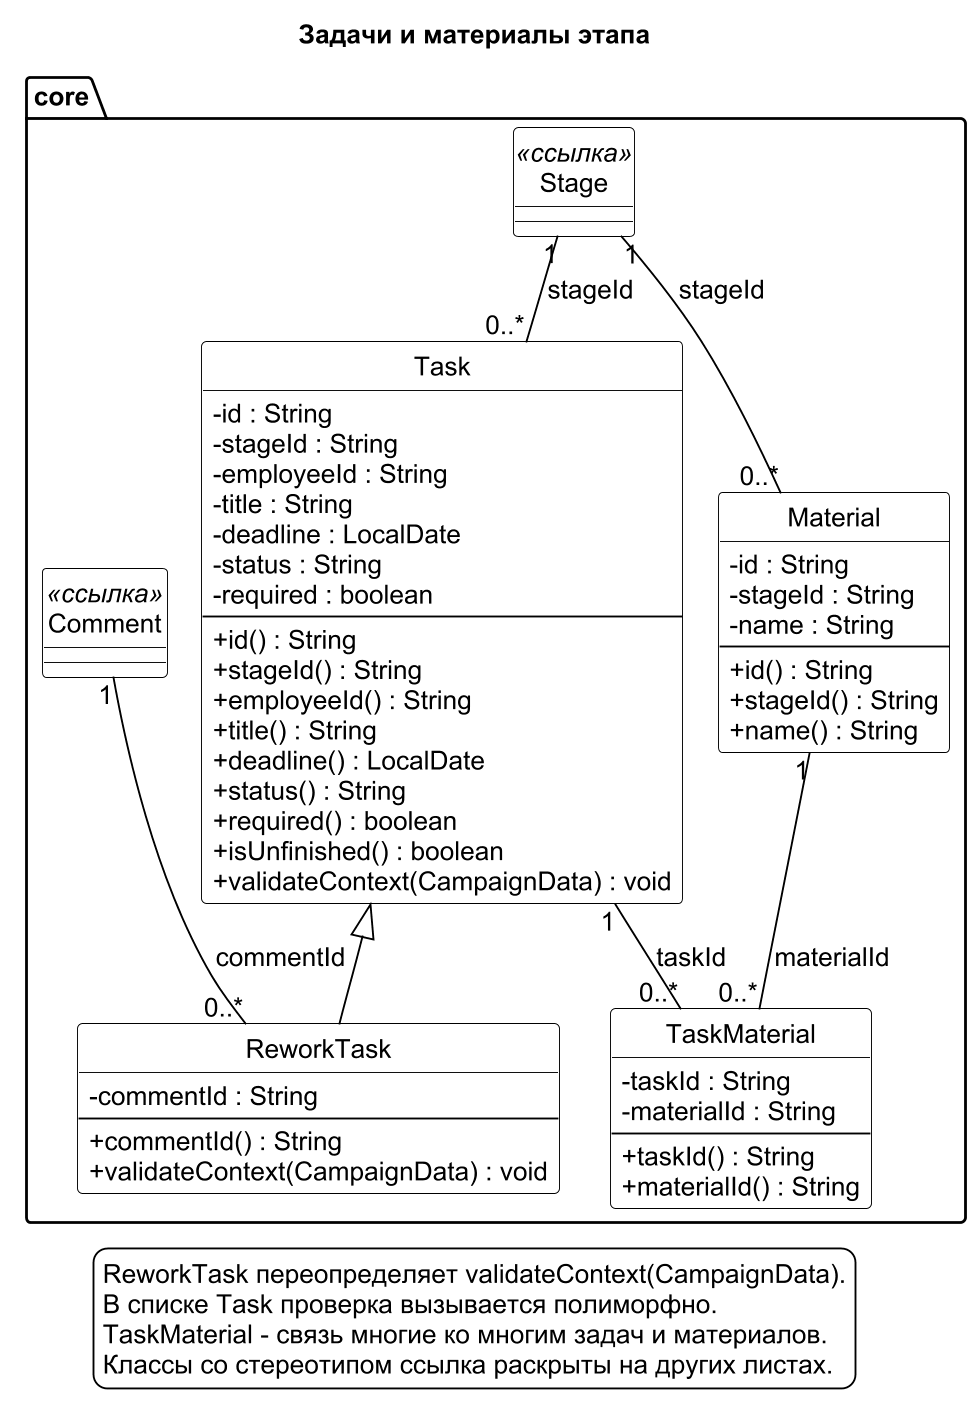

The diagram above was rendered by PlantUML. Its source (embedded in the PNG):
@startuml classes-03
!pragma layout smetana
skinparam monochrome true
skinparam shadowing false
skinparam dpi 180
skinparam defaultFontName "Arial"
skinparam defaultFontSize 14
skinparam classAttributeIconSize 0
skinparam classBackgroundColor white
skinparam packageBackgroundColor white
skinparam legendBackgroundColor white
skinparam classBorderColor black
skinparam ArrowColor black
skinparam NoteBackgroundColor white
skinparam NoteBorderColor black
skinparam nodesep 36
skinparam ranksep 45
hide circle
title Задачи и материалы этапа
package "core" {
class "Task" as Task {
- id : String
- stageId : String
- employeeId : String
- title : String
- deadline : LocalDate
- status : String
- required : boolean
--
+ id() : String
+ stageId() : String
+ employeeId() : String
+ title() : String
+ deadline() : LocalDate
+ status() : String
+ required() : boolean
+ isUnfinished() : boolean
+ validateContext(CampaignData) : void
}
class "ReworkTask" as ReworkTask {
- commentId : String
--
+ commentId() : String
+ validateContext(CampaignData) : void
}
class "Material" as Material {
- id : String
- stageId : String
- name : String
--
+ id() : String
+ stageId() : String
+ name() : String
}
class "TaskMaterial" as TaskMaterial {
- taskId : String
- materialId : String
--
+ taskId() : String
+ materialId() : String
}
class "Stage" as Stage <<ссылка>>
class "Comment" as Comment <<ссылка>>


}

Task <|-- ReworkTask
Task "1" -- "0..*" TaskMaterial : taskId
Material "1" -- "0..*" TaskMaterial : materialId
Stage "1" -- "0..*" Task : stageId
Stage "1" -- "0..*" Material : stageId
Comment "1" -- "0..*" ReworkTask : commentId
legend bottom
ReworkTask переопределяет validateContext(CampaignData).
В списке Task проверка вызывается полиморфно.
TaskMaterial - связь многие ко многим задач и материалов.
Классы со стереотипом ссылка раскрыты на других листах.
endlegend
@enduml